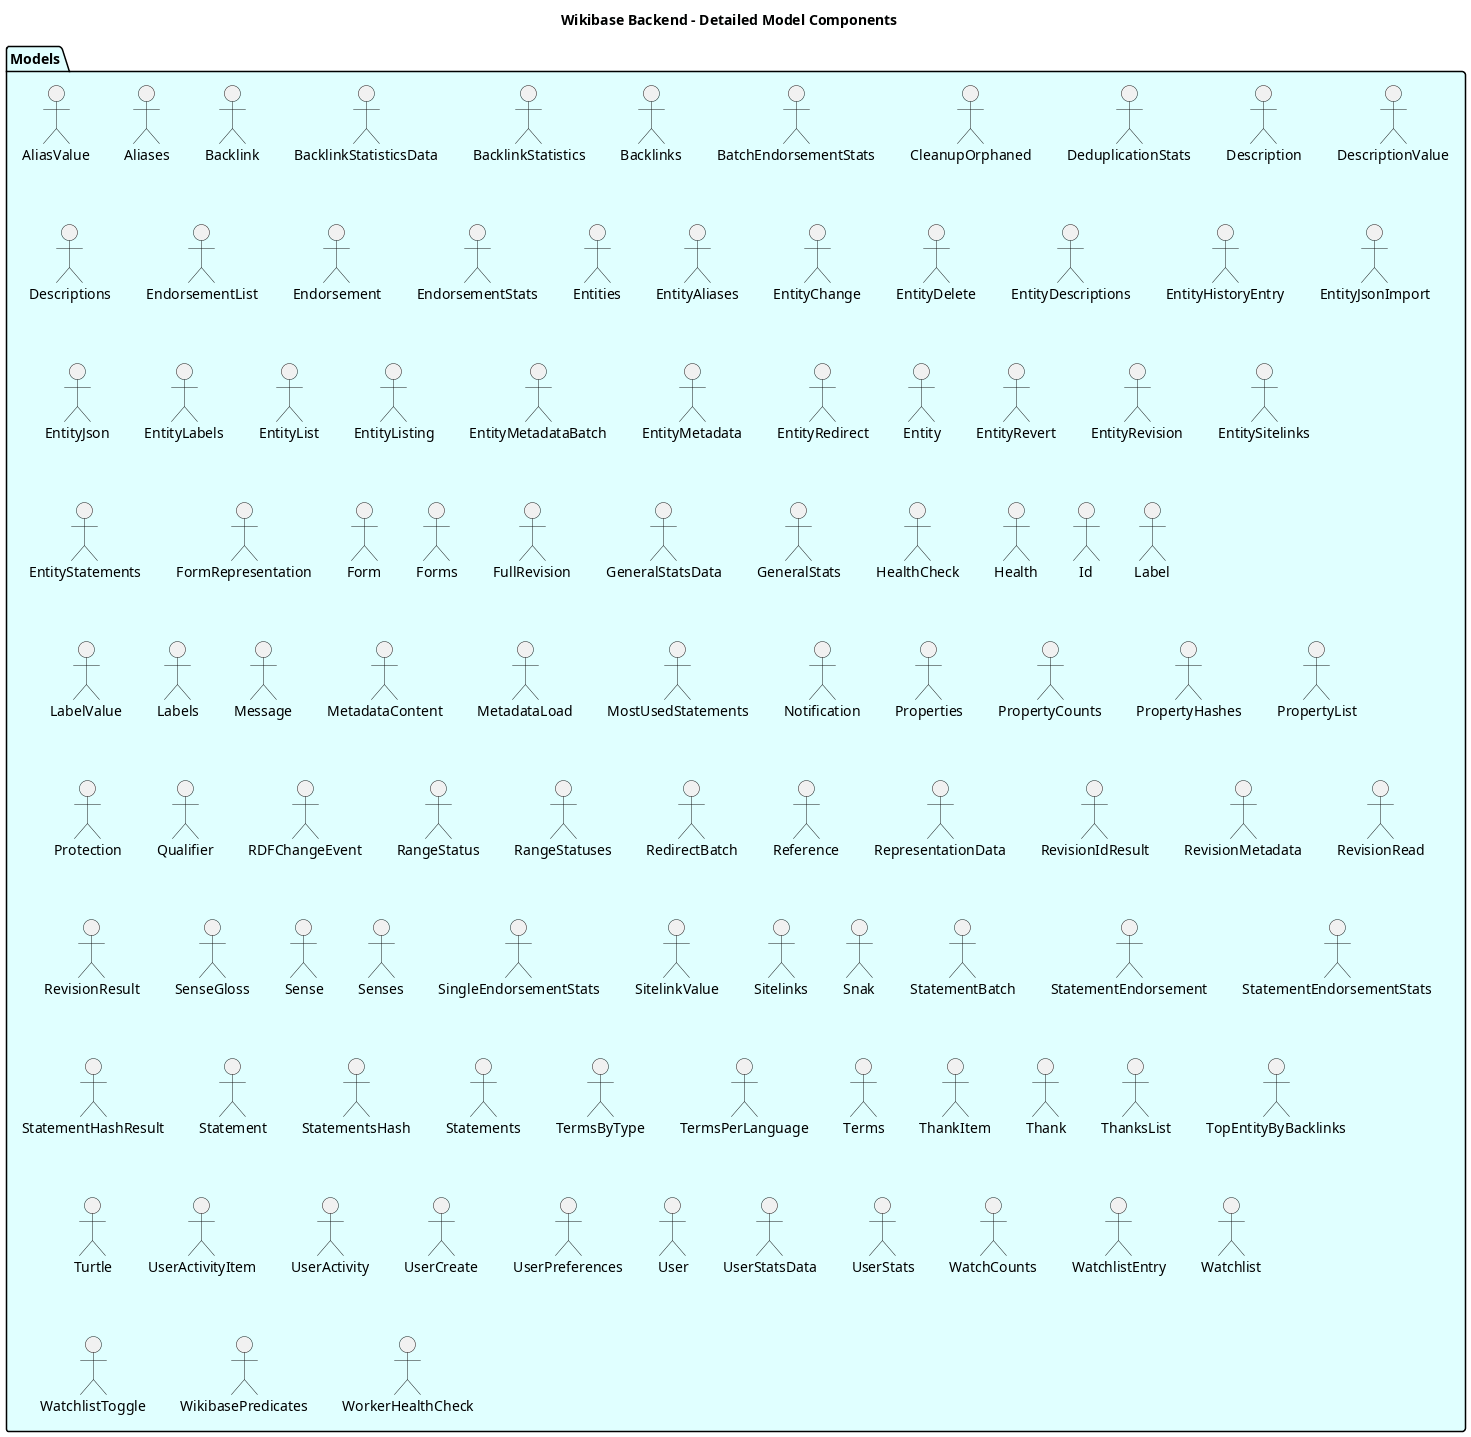

The diagram above was rendered by PlantUML. Its source (embedded in the PNG):
@startuml Detailed Model Components

title Wikibase Backend - Detailed Model Components

package "Models" as Models #LightCyan {
    "AliasValue" as AliasValue
    "Aliases" as AliasesResponse
    "Backlink" as BacklinkResponse
    "BacklinkStatisticsData" as BacklinkStatisticsData
    "BacklinkStatistics" as BacklinkStatisticsResponse
    "Backlinks" as BacklinksResponse
    "BatchEndorsementStats" as BatchEndorsementStatsResponse
    "CleanupOrphaned" as CleanupOrphanedResponse
    "DeduplicationStats" as DeduplicationStatsResponse
    "Description" as DescriptionResponse
    "DescriptionValue" as DescriptionValue
    "Descriptions" as DescriptionsResponse
    "EndorsementList" as EndorsementListResponse
    "Endorsement" as EndorsementResponse
    "EndorsementStats" as EndorsementStatsResponse
    "Entities" as EntitiesResponse
    "EntityAliases" as EntityAliasesResponse
    "EntityChange" as EntityChange
    "EntityDelete" as EntityDeleteResponse
    "EntityDescriptions" as EntityDescriptionsResponse
    "EntityHistoryEntry" as EntityHistoryEntry
    "EntityJsonImport" as EntityJsonImportResponse
    "EntityJson" as EntityJsonResponse
    "EntityLabels" as EntityLabelsResponse
    "EntityList" as EntityListResponse
    "EntityListing" as EntityListing
    "EntityMetadataBatch" as EntityMetadataBatchResponse
    "EntityMetadata" as EntityMetadataResponse
    "EntityRedirect" as EntityRedirectResponse
    "Entity" as EntityResponse
    "EntityRevert" as EntityRevertResponse
    "EntityRevision" as EntityRevisionResponse
    "EntitySitelinks" as EntitySitelinksResponse
    "EntityStatements" as EntityStatementsResponse
    "FormRepresentation" as FormRepresentationResponse
    "Form" as FormResponse
    "Forms" as FormsResponse
    "FullRevision" as FullRevisionResponse
    "GeneralStatsData" as GeneralStatsData
    "GeneralStats" as GeneralStatsResponse
    "HealthCheck" as HealthCheckResponse
    "Health" as HealthResponse
    "Id" as IdResponse
    "Label" as LabelResponse
    "LabelValue" as LabelValue
    "Labels" as LabelsResponse
    "Message" as MessageResponse
    "MetadataContent" as MetadataContent
    "MetadataLoad" as MetadataLoadResponse
    "MostUsedStatements" as MostUsedStatementsResponse
    "Notification" as NotificationResponse
    "Properties" as PropertiesResponse
    "PropertyCounts" as PropertyCountsResponse
    "PropertyHashes" as PropertyHashesResponse
    "PropertyList" as PropertyListResponse
    "Protection" as ProtectionResponse
    "Qualifier" as QualifierResponse
    "RDFChangeEvent" as RDFChangeEvent
    "RangeStatus" as RangeStatus
    "RangeStatuses" as RangeStatuses
    "RedirectBatch" as RedirectBatchResponse
    "Reference" as ReferenceResponse
    "RepresentationData" as RepresentationData
    "RevisionIdResult" as RevisionIdResult
    "RevisionMetadata" as RevisionMetadataResponse
    "RevisionRead" as RevisionReadResponse
    "RevisionResult" as RevisionResult
    "SenseGloss" as SenseGlossResponse
    "Sense" as SenseResponse
    "Senses" as SensesResponse
    "SingleEndorsementStats" as SingleEndorsementStatsResponse
    "SitelinkValue" as SitelinkValue
    "Sitelinks" as SitelinksResponse
    "Snak" as SnakResponse
    "StatementBatch" as StatementBatchResponse
    "StatementEndorsement" as StatementEndorsementResponse
    "StatementEndorsementStats" as StatementEndorsementStats
    "StatementHashResult" as StatementHashResult
    "Statement" as StatementResponse
    "StatementsHash" as StatementsHashResponse
    "Statements" as StatementsResponse
    "TermsByType" as TermsByType
    "TermsPerLanguage" as TermsPerLanguage
    "Terms" as TermsResponse
    "ThankItem" as ThankItemResponse
    "Thank" as ThankResponse
    "ThanksList" as ThanksListResponse
    "TopEntityByBacklinks" as TopEntityByBacklinks
    "Turtle" as TurtleResponse
    "UserActivityItem" as UserActivityItemResponse
    "UserActivity" as UserActivityResponse
    "UserCreate" as UserCreateResponse
    "UserPreferences" as UserPreferencesResponse
    "User" as UserResponse
    "UserStatsData" as UserStatsData
    "UserStats" as UserStatsResponse
    "WatchCounts" as WatchCounts
    "WatchlistEntry" as WatchlistEntryResponse
    "Watchlist" as WatchlistResponse
    "WatchlistToggle" as WatchlistToggleResponse
    "WikibasePredicates" as WikibasePredicatesResponse
    "WorkerHealthCheck" as WorkerHealthCheckResponse
}

@enduml